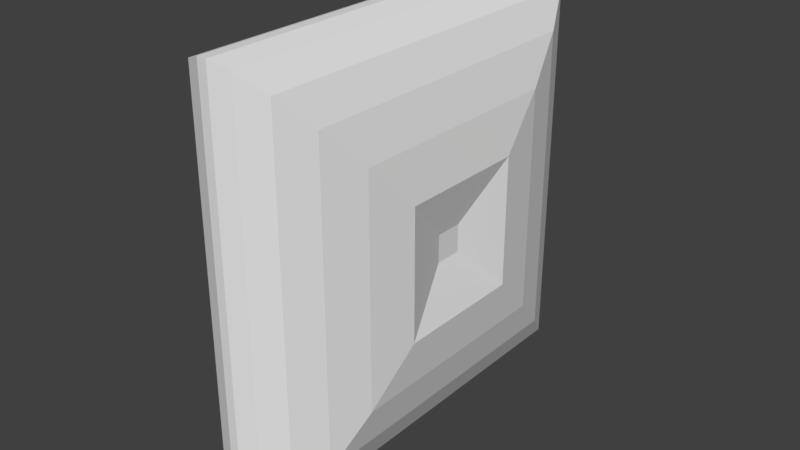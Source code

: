 # Source: kissen.blend  (saved by Blender 2.79.0; exported with 4.5.12 LTS)
import bpy
from mathutils import Matrix  # noqa: F401  (used for matrix-valued properties, if any)

bpy.ops.wm.read_factory_settings(use_empty=True)
scene = bpy.context.scene
scene.name = 'Scene'

# ---- collections
col_collection_1 = bpy.data.collections.new('Collection 1'); scene.collection.children.link(col_collection_1)

# ---- world
world_world = bpy.data.worlds.new('World'); scene.world = world_world
world_world.color = (0.05088, 0.05088, 0.05088)
world_world.use_sun_shadow = False
world_world.sun_shadow_jitter_overblur = 0.0
world_world.cycles.sampling_method = 'MANUAL'

# ---- meshes
me_cube_001 = bpy.data.meshes.new('Cube.001')
me_cube_001.from_pydata([(-0.06417, -1.0, -1.0), (-0.913, -0.06417, -0.06417), (-0.3064, -0.9681, -0.9681), (-0.5321, -0.8746, -0.8746), (-0.7259, -0.7259, -0.7259), (-0.8746, -0.5321, -0.5321), (-0.9681, -0.3064, -0.3064), (-0.06417, -1.0, 1.0), (-0.913, -0.06417, 0.06417), (-0.3064, -0.9681, 0.9681), (-0.5321, -0.8746, 0.8746), (-0.7259, -0.7259, 0.7259), (-0.8746, -0.5321, 0.5321), (-0.9681, -0.3064, 0.3064), (-0.913, 0.06417, -0.06417), (-0.06417, 1.0, -1.0), (-0.9681, 0.3064, -0.3064), (-0.8746, 0.5321, -0.5321), (-0.7259, 0.7259, -0.7259), (-0.5321, 0.8746, -0.8746), (-0.3064, 0.9681, -0.9681), (-0.06417, 1.0, 1.0), (-0.913, 0.06417, 0.06417), (-0.3064, 0.9681, 0.9681), (-0.5321, 0.8746, 0.8746), (-0.7259, 0.7259, 0.7259), (-0.8746, 0.5321, 0.5321), (-0.9681, 0.3064, 0.3064), (0.7613, -0.06417, -0.06417), (0.06417, -1.0, -1.0), (0.9681, -0.3064, -0.3064), (0.8746, -0.5321, -0.5321), (0.7259, -0.7259, -0.7259), (0.5321, -0.8746, -0.8746), (0.3064, -0.9681, -0.9681), (0.06417, -1.0, 1.0), (0.7613, -0.06417, 0.06417), (0.3064, -0.9681, 0.9681), (0.5321, -0.8746, 0.8746), (0.7259, -0.7259, 0.7259), (0.8746, -0.5321, 0.5321), (0.9681, -0.3064, 0.3064), (0.7613, 0.06417, -0.06417), (0.06417, 1.0, -1.0), (0.9681, 0.3064, -0.3064), (0.8746, 0.5321, -0.5321), (0.7259, 0.7259, -0.7259), (0.5321, 0.8746, -0.8746), (0.3064, 0.9681, -0.9681), (0.7613, 0.06417, 0.06417), (0.06417, 1.0, 1.0), (0.9681, 0.3064, 0.3064), (0.8746, 0.5321, 0.5321), (0.7259, 0.7259, 0.7259), (0.5321, 0.8746, 0.8746), (0.3064, 0.9681, 0.9681)], [], [(29, 35, 7, 0), (42, 49, 36, 28), (50, 21, 7, 35), (1, 8, 22, 14), (15, 21, 50, 43), (15, 0, 2, 20), (20, 2, 3, 19), (19, 3, 4, 18), (18, 4, 5, 17), (17, 5, 6, 16), (16, 6, 1, 14), (0, 7, 9, 2), (2, 9, 10, 3), (3, 10, 11, 4), (4, 11, 12, 5), (5, 12, 13, 6), (6, 13, 8, 1), (7, 21, 23, 9), (9, 23, 24, 10), (10, 24, 25, 11), (11, 25, 26, 12), (12, 26, 27, 13), (13, 27, 22, 8), (21, 15, 20, 23), (23, 20, 19, 24), (24, 19, 18, 25), (25, 18, 17, 26), (26, 17, 16, 27), (27, 16, 14, 22), (49, 42, 44, 51), (51, 44, 45, 52), (52, 45, 46, 53), (53, 46, 47, 54), (54, 47, 48, 55), (55, 48, 43, 50), (29, 43, 48, 34), (34, 48, 47, 33), (33, 47, 46, 32), (32, 46, 45, 31), (31, 45, 44, 30), (30, 44, 42, 28), (50, 35, 37, 55), (55, 37, 38, 54), (54, 38, 39, 53), (53, 39, 40, 52), (52, 40, 41, 51), (51, 41, 36, 49), (35, 29, 34, 37), (37, 34, 33, 38), (38, 33, 32, 39), (39, 32, 31, 40), (40, 31, 30, 41), (41, 30, 28, 36), (15, 43, 29, 0)])
_uv = me_cube_001.uv_layers.new(name='UVMap')
_uv.uv.foreach_set('vector', [0.1519, 0.5, 0.1519, 0.0, 0.1814, 0.0, 0.1814, 0.5, 0.8442, 0.6975, 0.8147, 0.6975, 0.8147, 0.6654, 0.8442, 0.6654, 0.505, 1.0, 0.4757, 1.0, 0.4757, 0.5, 0.505, 0.5, 0.8481, 0.1975, 0.8186, 0.1975, 0.8186, 0.1654, 0.8481, 0.1654, 0.5147, 0.0, 0.5147, 0.5, 0.4853, 0.5, 0.4853, 0.0, 0.1578, 0.5, 0.1578, 1.0, 0.1017, 0.992, 0.1017, 0.508, 0.1017, 0.508, 0.1017, 0.992, 0.04792, 0.9687, 0.04792, 0.5313, 0.04792, 0.5313, 0.04792, 0.9687, 2.737e-08, 0.9315, 0.0, 0.5685, 1.0, 0.0, 1.0, 0.363, 0.9555, 0.3145, 0.9555, 0.04845, 0.9555, 0.04845, 0.9555, 0.3145, 0.9037, 0.2581, 0.9037, 0.1049, 0.9037, 0.1049, 0.9037, 0.2581, 0.8481, 0.1975, 0.8481, 0.1654, 0.1814, 0.5, 0.1814, 0.0, 0.237, 0.007972, 0.237, 0.492, 0.237, 0.492, 0.237, 0.007972, 0.2888, 0.03134, 0.2888, 0.4687, 0.2888, 0.4687, 0.2888, 0.03134, 0.3333, 0.06852, 0.3333, 0.4315, 1.0, 0.363, 0.6667, 0.363, 0.7112, 0.3145, 0.9555, 0.3145, 0.9555, 0.3145, 0.7112, 0.3145, 0.763, 0.2581, 0.9037, 0.2581, 0.9037, 0.2581, 0.763, 0.2581, 0.8186, 0.1975, 0.8481, 0.1975, 0.4757, 0.5, 0.4757, 1.0, 0.4212, 0.992, 0.4212, 0.508, 0.4212, 0.508, 0.4212, 0.992, 0.372, 0.9687, 0.372, 0.5313, 0.372, 0.5313, 0.372, 0.9687, 0.3314, 0.9315, 0.3314, 0.5685, 0.6667, 0.363, 0.6667, 2.98e-08, 0.7112, 0.04845, 0.7112, 0.3145, 0.7112, 0.3145, 0.7112, 0.04845, 0.763, 0.1049, 0.763, 0.2581, 0.763, 0.2581, 0.763, 0.1049, 0.8186, 0.1654, 0.8186, 0.1975, 0.5147, 0.5, 0.5147, 0.0, 0.5703, 0.007972, 0.5703, 0.492, 0.5703, 0.492, 0.5703, 0.007972, 0.6222, 0.03134, 0.6222, 0.4687, 0.6222, 0.4687, 0.6222, 0.03134, 0.6667, 0.06852, 0.6667, 0.4315, 0.6667, 2.98e-08, 1.0, 0.0, 0.9555, 0.04845, 0.7112, 0.04845, 0.7112, 0.04845, 0.9555, 0.04845, 0.9037, 0.1049, 0.763, 0.1049, 0.763, 0.1049, 0.9037, 0.1049, 0.8481, 0.1654, 0.8186, 0.1654, 0.8147, 0.6975, 0.8442, 0.6975, 0.8998, 0.7581, 0.7591, 0.7581, 0.7591, 0.7581, 0.8998, 0.7581, 0.9516, 0.8145, 0.7073, 0.8145, 0.7073, 0.8145, 0.9516, 0.8145, 0.9961, 0.863, 0.6628, 0.863, 0.3333, 0.4315, 0.3333, 0.06852, 0.3778, 0.03134, 0.3778, 0.4687, 0.3778, 0.4687, 0.3778, 0.03134, 0.4297, 0.007972, 0.4297, 0.492, 0.4297, 0.492, 0.4297, 0.007972, 0.4853, 0.0, 0.4853, 0.5, 0.1871, 1.0, 0.1871, 0.5, 0.2416, 0.508, 0.2416, 0.992, 0.2416, 0.992, 0.2416, 0.508, 0.2908, 0.5313, 0.2908, 0.9687, 0.2908, 0.9687, 0.2908, 0.5313, 0.3314, 0.5685, 0.3314, 0.9315, 0.9961, 0.5, 0.9961, 0.863, 0.9516, 0.8145, 0.9516, 0.5485, 0.9516, 0.5485, 0.9516, 0.8145, 0.8998, 0.7581, 0.8998, 0.6049, 0.8998, 0.6049, 0.8998, 0.7581, 0.8442, 0.6975, 0.8442, 0.6654, 0.505, 1.0, 0.505, 0.5, 0.561, 0.508, 0.561, 0.992, 0.561, 0.992, 0.561, 0.508, 0.6149, 0.5313, 0.6149, 0.9687, 0.6149, 0.9687, 0.6149, 0.5313, 0.6628, 0.5685, 0.6628, 0.9315, 0.6628, 0.863, 0.6628, 0.5, 0.7073, 0.5485, 0.7073, 0.8145, 0.7073, 0.8145, 0.7073, 0.5485, 0.7591, 0.6049, 0.7591, 0.7581, 0.7591, 0.7581, 0.7591, 0.6049, 0.8147, 0.6654, 0.8147, 0.6975, 0.1519, 0.0, 0.1519, 0.5, 0.09632, 0.492, 0.09632, 0.007972, 0.09632, 0.007972, 0.09632, 0.492, 0.0445, 0.4687, 0.0445, 0.03134, 0.0445, 0.03134, 0.0445, 0.4687, 5.474e-08, 0.4315, 0.0, 0.06852, 0.6628, 0.5, 0.9961, 0.5, 0.9516, 0.5485, 0.7073, 0.5485, 0.7073, 0.5485, 0.9516, 0.5485, 0.8998, 0.6049, 0.7591, 0.6049, 0.7591, 0.6049, 0.8998, 0.6049, 0.8442, 0.6654, 0.8147, 0.6654, 0.1578, 0.5, 0.1871, 0.5, 0.1871, 1.0, 0.1578, 1.0])
me_cube_001.use_remesh_preserve_volume = False
me_cube_001.use_remesh_preserve_attributes = False
me_cube_001.use_mirror_vertex_groups = False
me_cube_001.update()

# ---- objects
ob_cube = bpy.data.objects.new('Cube', me_cube_001)

# ---- transforms, parenting, visibility, modifiers, constraints
ob_cube.location = (-0.922, 1.007, 1.153)
ob_cube.scale = (0.3409, 1.0, 1.0)
ob_cube.lineart.crease_threshold = 0.0

# ---- collection membership
col_collection_1.objects.link(ob_cube)

# ---- scene / render settings (as saved in the file)
scene.frame_start = 1; scene.frame_end = 250; scene.frame_set(1)
scene.render.engine = 'BLENDER_EEVEE_NEXT'
scene.render.resolution_percentage = 50
scene.render.dither_intensity = 0.0
scene.cycles.use_denoising = False
scene.cycles.samples = 128
scene.cycles.sampling_pattern = 'TABULATED_SOBOL'
scene.cycles.use_adaptive_sampling = False
scene.cycles.use_light_tree = False
scene.cycles.blur_glossy = 0.0
scene.cycles.sample_clamp_indirect = 0.0
scene.view_settings.view_transform = 'Standard'
bpy.context.view_layer.update()

# ---- added for rendering (the .blend has no active camera and no usable light): camera, sun
cam_auto = bpy.data.cameras.new('AutoCamera')
cam_auto.lens = 50.0
cam_auto.sensor_width = 36.0
cam_auto.clip_end = 1000.0
ob_auto_camera = bpy.data.objects.new('AutoCamera', cam_auto)
scene.collection.objects.link(ob_auto_camera)
ob_auto_camera.location = (1.76527, -2.21717, 3.30242)
ob_auto_camera.rotation_euler = (1.09748, -7.21219e-08, 0.694738)
scene.camera = ob_auto_camera
light_auto_sun = bpy.data.lights.new('AutoSun', 'SUN')
light_auto_sun.energy = 3.0
light_auto_sun.angle = 0.0523599
ob_auto_sun = bpy.data.objects.new('AutoSun', light_auto_sun)
scene.collection.objects.link(ob_auto_sun)
ob_auto_sun.rotation_euler = (0.872665, 0.174533, 0.523599)
bpy.context.view_layer.update()
